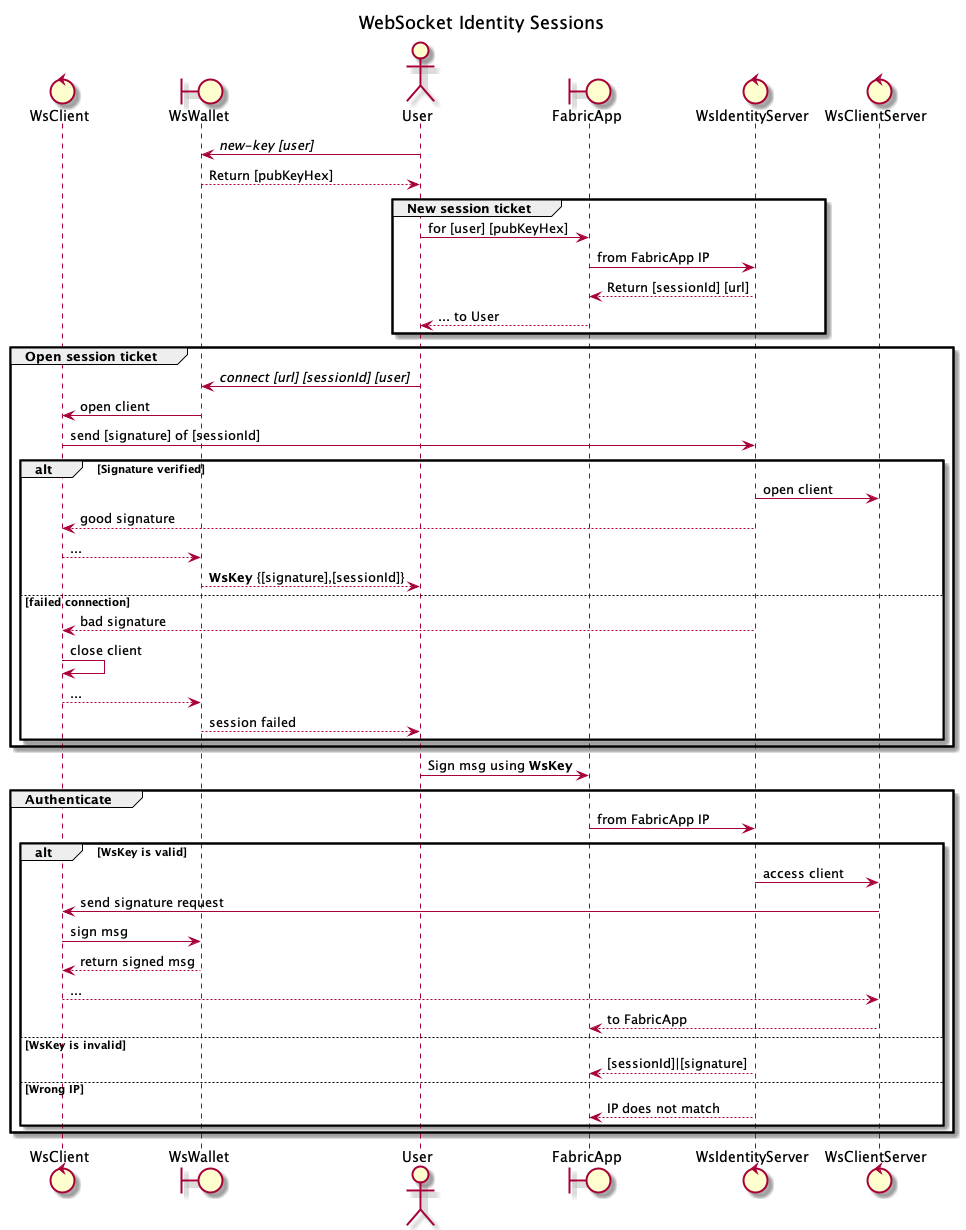

The diagram above was rendered by PlantUML. Its source (embedded in the PNG):
@startuml

control  WsClient
boundary WsWallet
actor    User
boundary FabricApp
control  WsIdentityServer
control  WsClientServer

title WebSocket Identity Sessions

User -> WsWallet : //new-key [user]//
WsWallet --> User : Return [pubKeyHex]
group New session ticket 
    User -> FabricApp : for [user] [pubKeyHex]
    FabricApp -> WsIdentityServer : from FabricApp IP
    WsIdentityServer --> FabricApp : Return [sessionId] [url] 
    FabricApp --> User : ... to User
end

group Open session ticket
    User -> WsWallet : //connect [url] [sessionId] [user]//
    WsWallet -> WsClient : open client
    WsClient -> WsIdentityServer : send [signature] of [sessionId]
    alt Signature verified
        WsIdentityServer -> WsClientServer : open client
        WsIdentityServer --> WsClient : good signature
        WsClient --> WsWallet : ...
        WsWallet --> User : **WsKey** {[signature],[sessionId]}
    else failed connection
        WsIdentityServer --> WsClient : bad signature 
        WsClient -> WsClient : close client 
        WsClient --> WsWallet : ...
        WsWallet --> User : session failed
    end
end
User -> FabricApp : Sign msg using **WsKey**
group Authenticate
    FabricApp -> WsIdentityServer : from FabricApp IP
    alt **WsKey** is valid
        WsIdentityServer -> WsClientServer : access client 
        WsClientServer -> WsClient : send signature request 
        WsClient -> WsWallet : sign msg
        WsWallet --> WsClient : return signed msg 
        WsClient --> WsClientServer : ... 
        WsClientServer --> FabricApp : to FabricApp 
    else **WsKey** is invalid
        WsIdentityServer --> FabricApp: [sessionId]|[signature]
    else Wrong IP
        WsIdentityServer --> FabricApp: IP does not match
    end
end
@enduml